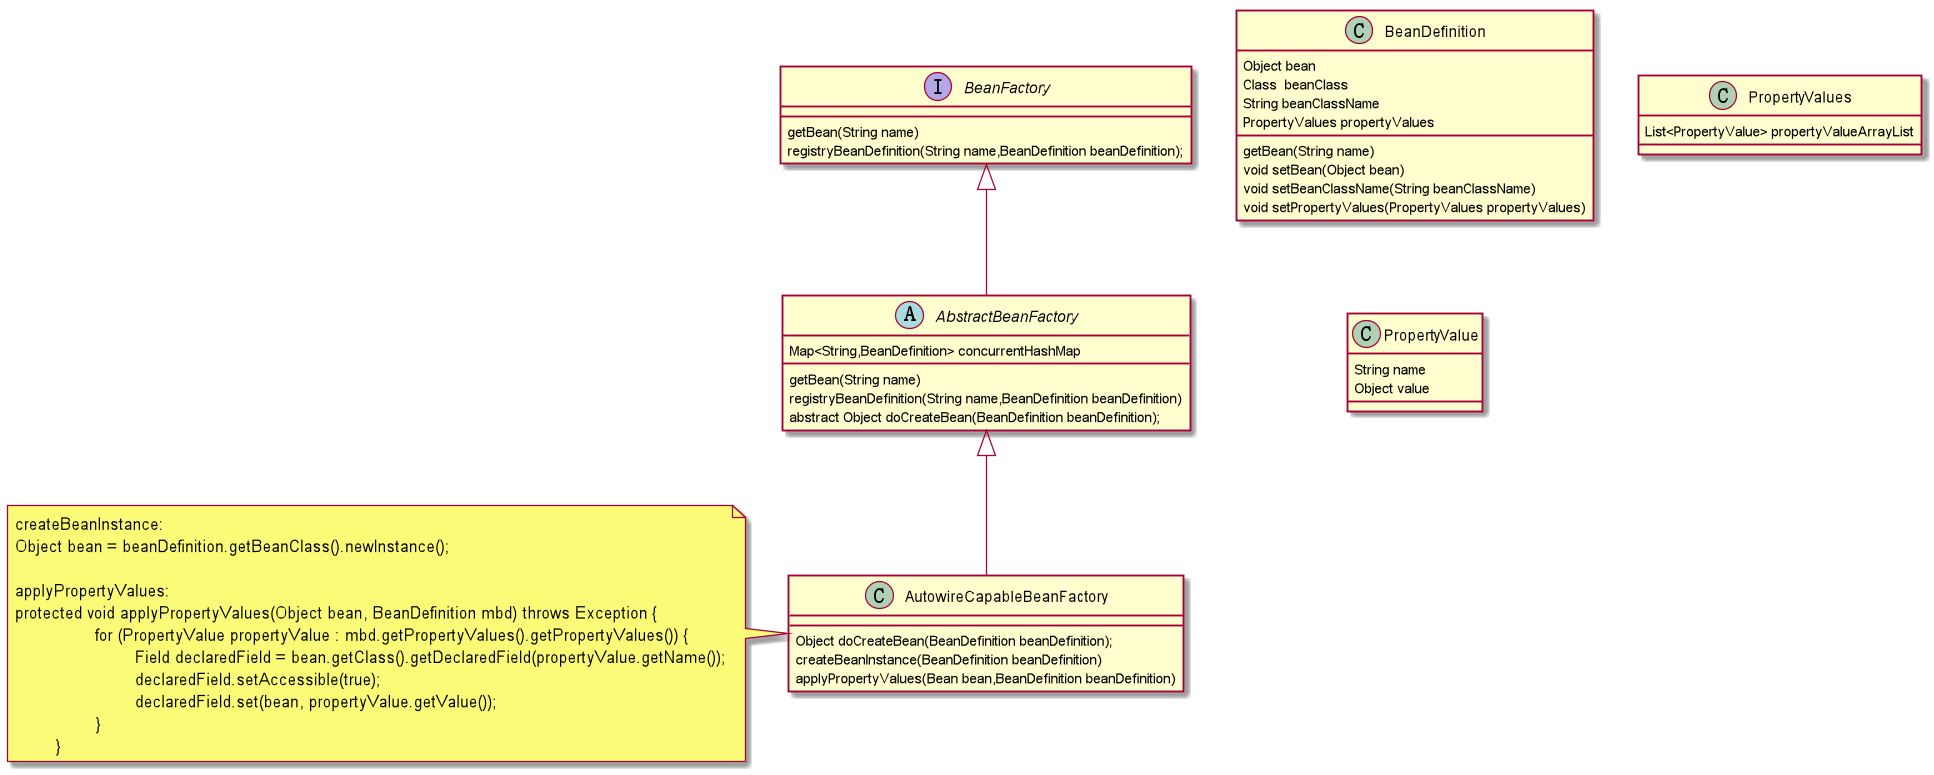

The diagram above was rendered by PlantUML. Its source (embedded in the PNG):
@startuml

class BeanDefinition {
Object bean
Class  beanClass
String beanClassName
PropertyValues propertyValues
getBean(String name)
void setBean(Object bean)
void setBeanClassName(String beanClassName)
void setPropertyValues(PropertyValues propertyValues)
}


interface BeanFactory {
getBean(String name)
registryBeanDefinition(String name,BeanDefinition beanDefinition);
}

abstract class AbstractBeanFactory{
Map<String,BeanDefinition> concurrentHashMap
getBean(String name)
registryBeanDefinition(String name,BeanDefinition beanDefinition)
abstract Object doCreateBean(BeanDefinition beanDefinition);

}

BeanFactory <|-- AbstractBeanFactory

class AutowireCapableBeanFactory{
Object doCreateBean(BeanDefinition beanDefinition);
createBeanInstance(BeanDefinition beanDefinition)
applyPropertyValues(Bean bean,BeanDefinition beanDefinition)
}

note left
createBeanInstance:
Object bean = beanDefinition.getBeanClass().newInstance();

applyPropertyValues:
protected void applyPropertyValues(Object bean, BeanDefinition mbd) throws Exception {
		for (PropertyValue propertyValue : mbd.getPropertyValues().getPropertyValues()) {
			Field declaredField = bean.getClass().getDeclaredField(propertyValue.getName());
			declaredField.setAccessible(true);
			declaredField.set(bean, propertyValue.getValue());
		}
	}
end note

AbstractBeanFactory <|-- AutowireCapableBeanFactory

class PropertyValues{
List<PropertyValue> propertyValueArrayList
}

class PropertyValue{
String name
Object value
}



@enduml